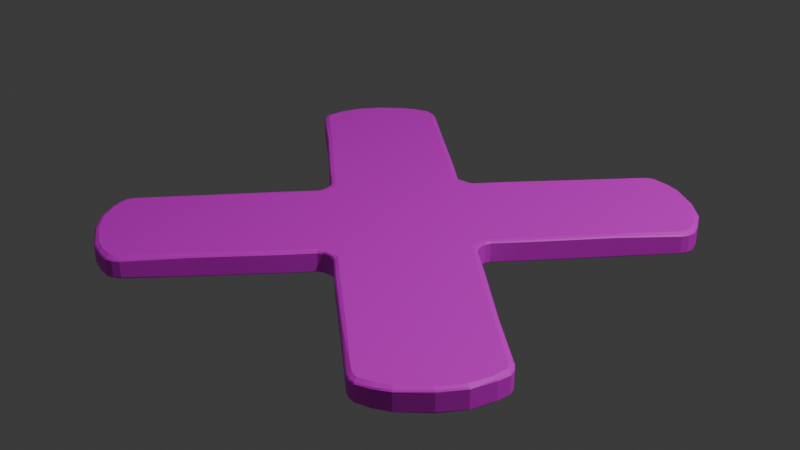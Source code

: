 # Source: Player1Tile.blend  (saved by Blender 5.2.44; exported with 4.5.12 LTS)
import bpy
from mathutils import Matrix  # noqa: F401  (used for matrix-valued properties, if any)

bpy.ops.wm.read_factory_settings(use_empty=True)
scene = bpy.context.scene
scene.name = 'Scene'

# ---- collections
col_collection = bpy.data.collections.new('Collection'); scene.collection.children.link(col_collection)

# ---- images (referenced by path relative to the original .blend; pixels are not part of the script)
import os
ASSET_DIR = os.environ.get("B2B_ASSET_DIR", "")  # directory of the original .blend (textures are referenced by path, not embedded)
HERE = os.path.dirname(os.path.abspath(__file__))  # packed textures are extracted next to this script under _unpacked/

def load_image(name, relpath, width, height, colorspace="sRGB"):
    """Load a texture the original file referenced (path relative to the .blend, or extracted next to this script)."""
    p = next((c for c in (os.path.join(HERE, relpath), os.path.join(ASSET_DIR, relpath)) if relpath and os.path.exists(c)), "")
    if p:
        img = bpy.data.images.load(p, check_existing=True)
        img.name = name
    else:  # same state as the original file: an image datablock whose file is absent (Cycles renders it pink)
        img = bpy.data.images.new(name, width, height)
        img.source = "FILE"
        img.filepath = "//" + (relpath or name)
    img.colorspace_settings.name = colorspace
    return img
img_x_texture = load_image('X-Texture', 'X-Texture.png', 1024, 1024, 'sRGB')

# ---- materials (node trees are filled in below, after node groups)
mat_material = bpy.data.materials.new('Material')

# ---- material node trees
mat_material.use_nodes = True; mat_material.node_tree.nodes.clear()
_N = mat_material.node_tree.nodes; _L = mat_material.node_tree.links
n0 = _N.new('ShaderNodeBsdfPrincipled'); n0.name = 'Principled BSDF'; n0.location = (-200, 100)
n1 = _N.new('ShaderNodeOutputMaterial'); n1.name = 'Material Output'; n1.location = (200, 100)
n2 = _N.new('ShaderNodeTexImage'); n2.name = 'Image Texture'; n2.location = (-567, 112)
n2.image = img_x_texture
_L.new(n0.outputs[0], n1.inputs[0])
_L.new(n2.outputs[0], n0.inputs[0])
n1.is_active_output = True

# ---- world
world_world = bpy.data.worlds.new('World'); scene.world = world_world
world_world.use_nodes = True; world_world.node_tree.nodes.clear()
_N = world_world.node_tree.nodes; _L = world_world.node_tree.links
n0 = _N.new('ShaderNodeOutputWorld'); n0.name = 'World Output'; n0.location = (200, 100)
n1 = _N.new('ShaderNodeBackground'); n1.name = 'Background'; n1.location = (-200, 100)
n1.inputs[0].default_value = (0.05088, 0.05088, 0.05088, 1.0)
_L.new(n1.outputs[0], n0.inputs[0])
n0.is_active_output = True
world_world.color = (0.05088, 0.05088, 0.05088)
world_world.sun_shadow_jitter_overblur = 0.0

# ---- lights
light_light = bpy.data.lights.new('Light', 'POINT')
light_light.energy = 1000.0
light_light.shadow_soft_size = 0.1

# ---- meshes
me_cube = bpy.data.meshes.new('Cube')
me_cube.from_pydata([(0.04256, 0.4484, 3.926e-08), (7.643e-16, 4.371e-09, -0.05), (0.3945, 0.7902, 6.914e-08), (0.1439, 0.551, 4.823e-08), (0.6349, 0.6507, -0.05), (0.4428, 0.5502, -0.05), (0.21, 0.319, -0.05), (0.04256, 0.4484, -0.03508), (0.04256, 0.4484, -0.02284), (0.04256, 0.4484, -0.01061), (0.3945, 0.7902, -0.03508), (0.3945, 0.7902, -0.02284), (0.3945, 0.7902, -0.01061), (0.1439, 0.551, -0.03508), (0.1439, 0.551, -0.02284), (0.1439, 0.551, -0.01061), (0.6981, 0.9863, 8.622e-08), (0.8724, 0.8735, 7.694e-08), (0.7658, 0.9579, 8.384e-08), (0.6981, 0.9863, -0.03158), (0.7658, 0.9579, -0.03348), (0.8724, 0.8736, -0.03548), (0.6981, 0.9863, -0.01934), (0.7658, 0.9579, -0.02124), (0.8724, 0.8735, -0.02325), (0.6981, 0.9863, -0.007109), (0.8724, 0.8735, -0.01101), (0.7658, 0.9579, -0.009005), (0.4269, 0.04283, 3.744e-09), (-7.296e-06, 0.4353, -0.01344), (-7.296e-06, 0.4353, -0.02568), (0.7764, 0.3943, 3.447e-08), (0.5338, 0.1472, 1.287e-08), (0.5325, 0.4584, -0.05), (0.2995, 0.2273, -0.05), (0.4269, 0.04283, -0.03671), (0.4269, 0.04283, -0.02447), (0.4269, 0.04283, -0.01224), (-7.296e-06, 0.4353, -0.03791), (-7.315e-06, 0.4353, 3.811e-08), (0.7764, 0.3943, -0.03671), (0.7764, 0.3943, -0.02447), (0.7764, 0.3943, -0.01224), (0.5338, 0.1472, -0.03671), (0.5338, 0.1472, -0.02447), (0.5338, 0.1472, -0.01224), (0.9868, 0.696, 6.094e-08), (0.9459, 0.7896, 6.969e-08), (0.9868, 0.696, -0.03379), (0.9459, 0.7896, -0.0345), (0.9868, 0.696, -0.02156), (0.9459, 0.7896, -0.02227), (0.9868, 0.696, -0.009323), (0.9459, 0.7896, -0.01003), (0.6409, 0.8449, -0.05), (0.6416, 1.0, 8.742e-08), (0.5837, 0.976, 8.533e-08), (0.6105, 0.993, 8.681e-08), (0.5837, 0.976, -0.03043), (0.6416, 1.0, -0.03043), (0.6105, 0.993, -0.03043), (0.5837, 0.976, -0.01819), (0.6416, 1.0, -0.01819), (0.6105, 0.993, -0.01819), (0.6416, 1.0, -0.005958), (0.5837, 0.976, -0.005958), (0.6105, 0.993, -0.005958), (0.8355, 0.6564, -0.05), (1.0, 0.6423, 5.627e-08), (0.9757, 0.5851, 5.127e-08), (0.9929, 0.6116, 5.359e-08), (0.9757, 0.5851, -0.03305), (1.0, 0.6423, -0.03305), (0.9929, 0.6116, -0.03305), (0.9757, 0.5851, -0.02081), (1.0, 0.6423, -0.02081), (0.9929, 0.6116, -0.02081), (1.0, 0.6423, -0.008576), (0.9757, 0.5851, -0.008576), (0.9929, 0.6116, -0.008576), (0.02101, 0.4371, -0.01203), (0.02101, 0.4371, -0.02426), (0.02101, 0.4371, 3.827e-08), (0.02101, 0.4371, -0.0365), (0.415, -7.404e-06, -6.409e-13), (0.415, -7.404e-06, -0.03671), (0.415, -7.405e-06, -0.02447), (0.415, -7.406e-06, -0.01224), (0.4169, 0.02286, 1.998e-09), (0.4169, 0.02286, -0.01224), (0.4169, 0.02286, -0.02447), (0.4169, 0.02286, -0.03671), (0.04256, 0.4484, -0.03942), (0.04645, 0.4442, -0.045), (0.3945, 0.7902, -0.03942), (0.3965, 0.7845, -0.045), (0.1439, 0.551, -0.03942), (0.1482, 0.5471, -0.045), (0.6981, 0.9863, -0.03593), (0.7029, 0.9804, -0.04164), (0.7658, 0.9579, -0.03782), (0.7631, 0.9526, -0.04338), (0.872, 0.8731, -0.03983), (0.8685, 0.8695, -0.04537), (0.4269, 0.04283, -0.04106), (0.4229, 0.04702, -0.04663), (0.7764, 0.3943, -0.04106), (0.7707, 0.3963, -0.04663), (0.5338, 0.1472, -0.04106), (0.5299, 0.1514, -0.04663), (-7.296e-06, 0.4353, -0.04225), (1.557e-05, 0.3525, -0.05), (4.395e-06, 0.4314, -0.04779), (0.9868, 0.696, -0.03814), (0.9809, 0.7006, -0.04381), (0.9459, 0.7896, -0.03885), (0.9401, 0.7882, -0.0444), (0.5837, 0.9756, -0.03477), (0.5874, 0.9716, -0.04035), (0.6416, 1.0, -0.03478), (0.6369, 0.9953, -0.04035), (0.6105, 0.993, -0.03478), (0.6101, 0.987, -0.04035), (0.9757, 0.5851, -0.0374), (0.9713, 0.5889, -0.04297), (1.0, 0.6423, -0.0374), (0.9953, 0.6376, -0.04297), (0.9929, 0.6116, -0.0374), (0.987, 0.6113, -0.04297), (0.02101, 0.4371, -0.04083), (0.02405, 0.4335, -0.04634), (0.3356, 1.537e-05, -0.05), (0.415, -7.404e-06, -0.04106), (0.4111, 4.229e-06, -0.04663), (0.4169, 0.02286, -0.04106), (0.4132, 0.02602, -0.04663), (0.1785, 0.4779, -0.05), (0.06074, 0.3684, -0.05), (0.398, 0.6889, -0.05), (0.7394, 0.8742, -0.05), (0.6899, 0.8996, -0.05), (0.8084, 0.8197, -0.05), (0.3447, 0.07084, -0.05), (0.4583, 0.1889, -0.05), (0.6742, 0.4067, -0.05), (0.8951, 0.7029, -0.05), (0.8631, 0.7617, -0.05), (0.02206, 0.35, -0.05), (0.6274, 0.9157, -0.05), (0.5807, 0.8748, -0.05), (0.655, 0.9158, -0.05), (0.8672, 0.5915, -0.05), (0.9098, 0.6388, -0.05), (0.9111, 0.6661, -0.05), (0.3331, 0.02414, -0.05), (0.1507, 0.5306, -0.05), (0.04593, 0.4282, -0.05), (0.399, 0.7681, -0.05), (0.7549, 0.9389, -0.05), (0.7019, 0.9637, -0.05), (0.8594, 0.8614, -0.05), (0.5128, 0.1565, -0.05), (0.4037, 0.04638, -0.05), (0.7541, 0.4, -0.05), (0.9296, 0.7812, -0.05), (0.9648, 0.7036, -0.05), (0.02338, 0.4173, -0.05), (6.61e-06, 0.4158, -0.05), (0.5939, 0.9589, -0.05), (0.6135, 0.9721, -0.05), (0.6366, 0.9791, -0.05), (0.9574, 0.5976, -0.05), (0.9708, 0.6169, -0.05), (0.9778, 0.6397, -0.05), (0.3936, 0.0252, -0.05), (0.3922, 7.01e-06, -0.05)], [], [(2, 12, 15, 3), (12, 11, 14, 15), (11, 10, 13, 14), (3, 15, 9, 0), (15, 14, 8, 9), (14, 13, 7, 8), (25, 16, 18, 27), (27, 18, 17, 26), (19, 22, 23, 20), (20, 23, 24, 21), (22, 25, 27, 23), (23, 27, 26, 24), (31, 32, 45, 42), (42, 45, 44, 41), (41, 44, 43, 40), (32, 28, 37, 45), (45, 37, 36, 44), (44, 36, 35, 43), (52, 53, 47, 46), (53, 26, 17, 47), (48, 49, 51, 50), (49, 21, 24, 51), (50, 51, 53, 52), (51, 24, 26, 53), (80, 81, 30, 29), (82, 80, 29, 39), (81, 83, 38, 30), (65, 56, 57, 66), (66, 57, 55, 64), (58, 61, 63, 60), (60, 63, 62, 59), (61, 65, 66, 63), (63, 66, 64, 62), (78, 79, 70, 69), (79, 77, 68, 70), (71, 73, 76, 74), (73, 72, 75, 76), (74, 76, 79, 78), (76, 75, 77, 79), (56, 65, 12, 2), (16, 25, 64, 55), (22, 19, 59, 62), (61, 58, 10, 11), (25, 22, 62, 64), (65, 61, 11, 12), (4, 33, 5), (69, 31, 42, 78), (46, 68, 77, 52), (50, 75, 72, 48), (74, 41, 40, 71), (52, 77, 75, 50), (78, 42, 41, 74), (8, 7, 83, 81), (0, 9, 80, 82), (9, 8, 81, 80), (88, 84, 87, 89), (90, 86, 85, 91), (89, 87, 86, 90), (37, 89, 90, 36), (36, 90, 91, 35), (28, 88, 89, 37), (5, 33, 34, 6), (34, 1, 6), (155, 156, 93, 97), (97, 93, 92, 96), (157, 155, 97, 95), (95, 97, 96, 94), (158, 159, 99, 101), (101, 99, 98, 100), (160, 158, 101, 103), (103, 101, 100, 102), (108, 104, 105, 109), (161, 162, 142, 143), (106, 108, 109, 107), (163, 161, 143, 144), (115, 113, 114, 116), (164, 165, 145, 146), (166, 167, 112, 130), (130, 112, 110, 129), (102, 115, 116, 103), (160, 164, 146, 141), (117, 121, 122, 118), (168, 169, 148, 149), (121, 119, 120, 122), (169, 170, 150, 148), (171, 172, 128, 124), (124, 128, 127, 123), (172, 173, 126, 128), (128, 126, 125, 127), (94, 117, 118, 95), (157, 168, 149, 138), (159, 170, 120, 99), (99, 120, 119, 98), (163, 171, 124, 107), (107, 124, 123, 106), (113, 125, 126, 114), (165, 173, 153, 145), (156, 166, 130, 93), (93, 130, 129, 92), (134, 132, 133, 135), (174, 175, 131, 154), (104, 134, 135, 105), (162, 174, 154, 142), (137, 136, 6, 1), (1, 111, 147, 137), (13, 96, 92, 7), (7, 92, 129, 83), (5, 6, 136, 138), (58, 117, 94, 10), (4, 5, 138, 149, 54), (10, 94, 96, 13), (140, 139, 141, 146, 145, 153, 67, 4, 54, 150), (98, 19, 20, 100), (19, 98, 119, 59), (100, 20, 21, 102), (115, 102, 21, 49), (142, 1, 34, 143), (1, 142, 154, 131), (43, 35, 104, 108), (35, 91, 134, 104), (33, 144, 143, 34), (4, 67, 151, 144, 33), (40, 43, 108, 106), (71, 40, 106, 123), (83, 129, 110, 38), (113, 115, 49, 48), (48, 72, 125, 113), (149, 148, 54), (117, 58, 60, 121), (121, 60, 59, 119), (148, 150, 54), (151, 67, 152), (123, 127, 73, 71), (127, 125, 72, 73), (152, 67, 153), (91, 85, 132, 134), (105, 135, 174, 162), (135, 133, 175, 174), (137, 147, 166, 156), (114, 126, 173, 165), (144, 151, 171, 163), (140, 150, 170, 159), (95, 118, 168, 157), (152, 153, 173, 172), (151, 152, 172, 171), (122, 120, 170, 169), (118, 122, 169, 168), (103, 116, 164, 160), (147, 111, 167, 166), (116, 114, 165, 164), (107, 109, 161, 163), (109, 105, 162, 161), (141, 139, 158, 160), (139, 140, 159, 158), (138, 136, 155, 157), (136, 137, 156, 155)])
_uv = me_cube.uv_layers.new(name='UVMap')
_uv.uv.foreach_set('vector', [6.314e-08, 0.3379, 0.008449, 0.3381, 0.01205, 0.618, 0.003283, 0.6182, 0.008449, 0.3381, 0.01816, 0.3382, 0.02216, 0.6179, 0.01205, 0.618, 0.01816, 0.3382, 0.02786, 0.3384, 0.03227, 0.6177, 0.02216, 0.6179, 0.003283, 0.6182, 0.01205, 0.618, 0.01365, 0.7405, 0.00491, 0.74, 0.01205, 0.618, 0.02216, 0.6179, 0.02406, 0.7414, 0.01365, 0.7405, 0.02216, 0.6179, 0.03227, 0.6177, 0.03492, 0.7424, 0.02406, 0.7414, 0.07387, 0.055, 0.07071, 0.05036, 0.1217, 0.0234, 0.1242, 0.02991, 0.1242, 0.02991, 0.1217, 0.0234, 0.2228, 4.274e-08, 0.2237, 0.008411, 0.08421, 0.07015, 0.07916, 0.06273, 0.1275, 0.0385, 0.1306, 0.0468, 0.1306, 0.0468, 0.1275, 0.0385, 0.2247, 0.01755, 0.2256, 0.02647, 0.07916, 0.06273, 0.07387, 0.055, 0.1242, 0.02991, 0.1275, 0.0385, 0.1275, 0.0385, 0.1242, 0.02991, 0.2237, 0.008411, 0.2247, 0.01755, 0.4995, 0.3029, 0.5397, 0.5805, 0.5297, 0.5819, 0.4899, 0.3046, 0.4899, 0.3046, 0.5297, 0.5819, 0.5198, 0.5833, 0.4803, 0.3063, 0.4803, 0.3063, 0.5198, 0.5833, 0.5098, 0.5847, 0.4707, 0.3079, 0.5397, 0.5805, 0.5575, 0.7045, 0.5478, 0.7067, 0.5297, 0.5819, 0.5297, 0.5819, 0.5478, 0.7067, 0.5377, 0.7092, 0.5198, 0.5833, 0.5198, 0.5833, 0.5377, 0.7092, 0.5272, 0.7119, 0.5098, 0.5847, 0.3814, 0.02979, 0.3078, 0.00847, 0.3089, 0.0008429, 0.3844, 0.02307, 0.3078, 0.00847, 0.2237, 0.008411, 0.2228, 4.274e-08, 0.3089, 0.0008429, 0.3741, 0.04644, 0.3052, 0.02626, 0.3065, 0.01751, 0.3777, 0.03827, 0.3052, 0.02626, 0.2256, 0.02647, 0.2247, 0.01755, 0.3065, 0.01751, 0.3777, 0.03827, 0.3065, 0.01751, 0.3078, 0.00847, 0.3814, 0.02979, 0.3065, 0.01751, 0.2247, 0.01755, 0.2237, 0.008411, 0.3078, 0.00847, 0.01226, 0.7602, 0.02211, 0.762, 0.01909, 0.7786, 0.01002, 0.7765, 0.002918, 0.7588, 0.01226, 0.7602, 0.01002, 0.7765, 5.358e-08, 0.7746, 0.02211, 0.762, 0.03242, 0.7642, 0.02801, 0.7813, 0.01909, 0.7786, 0.01623, 0.1312, 0.01139, 0.1302, 0.02011, 0.1037, 0.02471, 0.1059, 0.02471, 0.1059, 0.02011, 0.1037, 0.03528, 0.08079, 0.03895, 0.08399, 0.03498, 0.1353, 0.02582, 0.1333, 0.03352, 0.1101, 0.0416, 0.1138, 0.0416, 0.1138, 0.03352, 0.1101, 0.04612, 0.08998, 0.05275, 0.09543, 0.02582, 0.1333, 0.01623, 0.1312, 0.02471, 0.1059, 0.03352, 0.1101, 0.03352, 0.1101, 0.02471, 0.1059, 0.03895, 0.08399, 0.04612, 0.08998, 0.4488, 0.0933, 0.4363, 0.06998, 0.4423, 0.06568, 0.4555, 0.09074, 0.4363, 0.06998, 0.4189, 0.05109, 0.4233, 0.04563, 0.4423, 0.06568, 0.431, 0.1004, 0.4212, 0.08044, 0.4283, 0.07554, 0.4397, 0.09696, 0.4212, 0.08044, 0.4073, 0.06475, 0.4129, 0.05818, 0.4283, 0.07554, 0.4397, 0.09696, 0.4283, 0.07554, 0.4363, 0.06998, 0.4488, 0.0933, 0.4283, 0.07554, 0.4129, 0.05818, 0.4189, 0.05109, 0.4363, 0.06998, 0.01139, 0.1302, 0.01623, 0.1312, 0.008449, 0.3381, 6.314e-08, 0.3379, 0.07071, 0.05036, 0.07387, 0.055, 0.03895, 0.08399, 0.03528, 0.08079, 0.07916, 0.06273, 0.08421, 0.07015, 0.05275, 0.09543, 0.04612, 0.08998, 0.02582, 0.1333, 0.03498, 0.1353, 0.02786, 0.3384, 0.01816, 0.3382, 0.07387, 0.055, 0.07916, 0.06273, 0.04612, 0.08998, 0.03895, 0.08399, 0.01623, 0.1312, 0.02582, 0.1333, 0.01816, 0.3382, 0.008449, 0.3381, 0.2394, 0.2696, 0.3049, 0.4292, 0.2012, 0.4369, 0.4555, 0.09074, 0.4995, 0.3029, 0.4899, 0.3046, 0.4488, 0.0933, 0.3844, 0.02307, 0.4233, 0.04563, 0.4189, 0.05109, 0.3814, 0.02979, 0.3777, 0.03827, 0.4129, 0.05818, 0.4073, 0.06475, 0.3741, 0.04644, 0.4397, 0.09696, 0.4803, 0.3063, 0.4707, 0.3079, 0.431, 0.1004, 0.3814, 0.02979, 0.4189, 0.05109, 0.4129, 0.05818, 0.3777, 0.03827, 0.4488, 0.0933, 0.4899, 0.3046, 0.4803, 0.3063, 0.4397, 0.09696, 0.02406, 0.7414, 0.03492, 0.7424, 0.03242, 0.7642, 0.02211, 0.762, 0.00491, 0.74, 0.01365, 0.7405, 0.01226, 0.7602, 0.002918, 0.7588, 0.01365, 0.7405, 0.02406, 0.7414, 0.02211, 0.762, 0.01226, 0.7602, 0.5619, 0.7211, 0.5676, 0.7373, 0.559, 0.7405, 0.5528, 0.724, 0.5434, 0.7272, 0.5504, 0.7439, 0.5421, 0.7478, 0.5336, 0.7309, 0.5528, 0.724, 0.559, 0.7405, 0.5504, 0.7439, 0.5434, 0.7272, 0.5478, 0.7067, 0.5528, 0.724, 0.5434, 0.7272, 0.5377, 0.7092, 0.5377, 0.7092, 0.5434, 0.7272, 0.5336, 0.7309, 0.5272, 0.7119, 0.5575, 0.7045, 0.5619, 0.7211, 0.5528, 0.724, 0.5478, 0.7067, 0.2012, 0.4369, 0.3049, 0.4292, 0.3288, 0.6949, 0.221, 0.7034, 0.3288, 0.6949, 0.3134, 1.0, 0.221, 0.7034, 0.0544, 0.6249, 0.05753, 0.752, 0.04608, 0.7426, 0.04234, 0.6172, 0.04234, 0.6172, 0.04608, 0.7426, 0.03883, 0.7427, 0.03581, 0.6176, 0.0488, 0.3482, 0.0544, 0.6249, 0.04234, 0.6172, 0.03745, 0.3405, 0.03745, 0.3405, 0.04234, 0.6172, 0.03581, 0.6176, 0.03131, 0.3385, 0.138, 0.06647, 0.1016, 0.08359, 0.0924, 0.07443, 0.1339, 0.05508, 0.1339, 0.05508, 0.0924, 0.07443, 0.08597, 0.07273, 0.1317, 0.04973, 0.2268, 0.04428, 0.138, 0.06647, 0.1339, 0.05508, 0.2265, 0.03499, 0.2265, 0.03499, 0.1339, 0.05508, 0.1317, 0.04973, 0.226, 0.02964, 0.5062, 0.5852, 0.5234, 0.7128, 0.5162, 0.7136, 0.4996, 0.5859, 0.4875, 0.5945, 0.5053, 0.7267, 0.4555, 0.7487, 0.4386, 0.6133, 0.4673, 0.3085, 0.5062, 0.5852, 0.4996, 0.5859, 0.4616, 0.3116, 0.4513, 0.3206, 0.4875, 0.5945, 0.4386, 0.6133, 0.409, 0.3679, 0.3047, 0.02937, 0.3729, 0.04928, 0.367, 0.05224, 0.3026, 0.03474, 0.3014, 0.04428, 0.358, 0.06018, 0.3277, 0.09775, 0.282, 0.08844, 0.05483, 0.7731, 0.04638, 0.7902, 0.03593, 0.7844, 0.04253, 0.7652, 0.04253, 0.7652, 0.03593, 0.7844, 0.0312, 0.7824, 0.03611, 0.7652, 0.226, 0.02964, 0.3047, 0.02937, 0.3026, 0.03474, 0.2265, 0.03499, 0.2268, 0.04428, 0.3014, 0.04428, 0.282, 0.08844, 0.2261, 0.09145, 0.03817, 0.136, 0.0443, 0.115, 0.04837, 0.1187, 0.04377, 0.1367, 0.05554, 0.1404, 0.05862, 0.1249, 0.0928, 0.1443, 0.09128, 0.1884, 0.0443, 0.115, 0.05504, 0.09739, 0.05678, 0.1028, 0.04837, 0.1187, 0.05862, 0.1249, 0.06583, 0.111, 0.1055, 0.1299, 0.0928, 0.1443, 0.4108, 0.1083, 0.4054, 0.09352, 0.4153, 0.08636, 0.4224, 0.1032, 0.4224, 0.1032, 0.4153, 0.08636, 0.4187, 0.08211, 0.4279, 0.1014, 0.4054, 0.09352, 0.3961, 0.08121, 0.4047, 0.07255, 0.4153, 0.08636, 0.4153, 0.08636, 0.4047, 0.07255, 0.4055, 0.067, 0.4187, 0.08211, 0.03131, 0.3385, 0.03817, 0.136, 0.04377, 0.1367, 0.03745, 0.3405, 0.0488, 0.3482, 0.05554, 0.1404, 0.09128, 0.1884, 0.09394, 0.3915, 0.1016, 0.08359, 0.06583, 0.111, 0.05678, 0.1028, 0.0924, 0.07443, 0.0924, 0.07443, 0.05678, 0.1028, 0.05504, 0.09739, 0.08597, 0.07273, 0.4513, 0.3206, 0.4108, 0.1083, 0.4224, 0.1032, 0.4616, 0.3116, 0.4616, 0.3116, 0.4224, 0.1032, 0.4279, 0.1014, 0.4673, 0.3085, 0.3729, 0.04928, 0.4055, 0.067, 0.4047, 0.07255, 0.367, 0.05224, 0.358, 0.06018, 0.3961, 0.08121, 0.3546, 0.1054, 0.3277, 0.09775, 0.05753, 0.752, 0.05483, 0.7731, 0.04253, 0.7652, 0.04608, 0.7426, 0.04608, 0.7426, 0.04253, 0.7652, 0.03611, 0.7652, 0.03883, 0.7427, 0.5301, 0.7323, 0.5391, 0.7493, 0.5347, 0.752, 0.5237, 0.7333, 0.5113, 0.7452, 0.5237, 0.7612, 0.4927, 0.793, 0.4772, 0.7813, 0.5234, 0.7128, 0.5301, 0.7323, 0.5237, 0.7333, 0.5162, 0.7136, 0.5053, 0.7267, 0.5113, 0.7452, 0.4772, 0.7813, 0.4555, 0.7487, 0.1066, 0.7722, 0.1022, 0.6371, 0.221, 0.7034, 0.3134, 1.0, 0.3134, 1.0, 0.08704, 0.8194, 0.09933, 0.8064, 0.1066, 0.7722, 0.03227, 0.6177, 0.03581, 0.6176, 0.03883, 0.7427, 0.03492, 0.7424, 0.03492, 0.7424, 0.03883, 0.7427, 0.03611, 0.7652, 0.03242, 0.7642, 0.2012, 0.4369, 0.221, 0.7034, 0.1022, 0.6371, 0.09394, 0.3915, 0.03498, 0.1353, 0.03817, 0.136, 0.03131, 0.3385, 0.02786, 0.3384, 0.2394, 0.2696, 0.2012, 0.4369, 0.09394, 0.3915, 0.09128, 0.1884, 0.1364, 0.1706, 0.02786, 0.3384, 0.03131, 0.3385, 0.03581, 0.6176, 0.03227, 0.6177, 0.13, 0.1189, 0.1658, 0.1039, 0.2261, 0.09145, 0.282, 0.08844, 0.3277, 0.09775, 0.3546, 0.1054, 0.3267, 0.1513, 0.2394, 0.2696, 0.1364, 0.1706, 0.1055, 0.1299, 0.08597, 0.07273, 0.08421, 0.07015, 0.1306, 0.0468, 0.1317, 0.04973, 0.08421, 0.07015, 0.08597, 0.07273, 0.05504, 0.09739, 0.05275, 0.09543, 0.1317, 0.04973, 0.1306, 0.0468, 0.2256, 0.02647, 0.226, 0.02964, 0.3047, 0.02937, 0.226, 0.02964, 0.2256, 0.02647, 0.3052, 0.02626, 0.4555, 0.7487, 0.3134, 1.0, 0.3288, 0.6949, 0.4386, 0.6133, 0.3134, 1.0, 0.4555, 0.7487, 0.4772, 0.7813, 0.4927, 0.793, 0.5098, 0.5847, 0.5272, 0.7119, 0.5234, 0.7128, 0.5062, 0.5852, 0.5272, 0.7119, 0.5336, 0.7309, 0.5301, 0.7323, 0.5234, 0.7128, 0.3049, 0.4292, 0.409, 0.3679, 0.4386, 0.6133, 0.3288, 0.6949, 0.2394, 0.2696, 0.3267, 0.1513, 0.3776, 0.1622, 0.409, 0.3679, 0.3049, 0.4292, 0.4707, 0.3079, 0.5098, 0.5847, 0.5062, 0.5852, 0.4673, 0.3085, 0.431, 0.1004, 0.4707, 0.3079, 0.4673, 0.3085, 0.4279, 0.1014, 0.03242, 0.7642, 0.03611, 0.7652, 0.0312, 0.7824, 0.02801, 0.7813, 0.3729, 0.04928, 0.3047, 0.02937, 0.3052, 0.02626, 0.3741, 0.04644, 0.3741, 0.04644, 0.4073, 0.06475, 0.4055, 0.067, 0.3729, 0.04928, 0.09128, 0.1884, 0.0928, 0.1443, 0.1364, 0.1706, 0.03817, 0.136, 0.03498, 0.1353, 0.0416, 0.1138, 0.0443, 0.115, 0.0443, 0.115, 0.0416, 0.1138, 0.05275, 0.09543, 0.05504, 0.09739, 0.0928, 0.1443, 0.1055, 0.1299, 0.1364, 0.1706, 0.3776, 0.1622, 0.3267, 0.1513, 0.3689, 0.1177, 0.4279, 0.1014, 0.4187, 0.08211, 0.4212, 0.08044, 0.431, 0.1004, 0.4187, 0.08211, 0.4055, 0.067, 0.4073, 0.06475, 0.4212, 0.08044, 0.3689, 0.1177, 0.3267, 0.1513, 0.3546, 0.1054, 0.5336, 0.7309, 0.5421, 0.7478, 0.5391, 0.7493, 0.5301, 0.7323, 0.5162, 0.7136, 0.5237, 0.7333, 0.5113, 0.7452, 0.5053, 0.7267, 0.5237, 0.7333, 0.5347, 0.752, 0.5237, 0.7612, 0.5113, 0.7452, 0.1066, 0.7722, 0.09933, 0.8064, 0.05483, 0.7731, 0.05753, 0.752, 0.367, 0.05224, 0.4047, 0.07255, 0.3961, 0.08121, 0.358, 0.06018, 0.409, 0.3679, 0.3776, 0.1622, 0.4108, 0.1083, 0.4513, 0.3206, 0.13, 0.1189, 0.1055, 0.1299, 0.06583, 0.111, 0.1016, 0.08359, 0.03745, 0.3405, 0.04377, 0.1367, 0.05554, 0.1404, 0.0488, 0.3482, 0.3689, 0.1177, 0.3546, 0.1054, 0.3961, 0.08121, 0.4054, 0.09352, 0.3776, 0.1622, 0.3689, 0.1177, 0.4054, 0.09352, 0.4108, 0.1083, 0.04837, 0.1187, 0.05678, 0.1028, 0.06583, 0.111, 0.05862, 0.1249, 0.04377, 0.1367, 0.04837, 0.1187, 0.05862, 0.1249, 0.05554, 0.1404, 0.2265, 0.03499, 0.3026, 0.03474, 0.3014, 0.04428, 0.2268, 0.04428, 0.09933, 0.8064, 0.08704, 0.8194, 0.04638, 0.7902, 0.05483, 0.7731, 0.3026, 0.03474, 0.367, 0.05224, 0.358, 0.06018, 0.3014, 0.04428, 0.4616, 0.3116, 0.4996, 0.5859, 0.4875, 0.5945, 0.4513, 0.3206, 0.4996, 0.5859, 0.5162, 0.7136, 0.5053, 0.7267, 0.4875, 0.5945, 0.2261, 0.09145, 0.1658, 0.1039, 0.138, 0.06647, 0.2268, 0.04428, 0.1658, 0.1039, 0.13, 0.1189, 0.1016, 0.08359, 0.138, 0.06647, 0.09394, 0.3915, 0.1022, 0.6371, 0.0544, 0.6249, 0.0488, 0.3482, 0.1022, 0.6371, 0.1066, 0.7722, 0.05753, 0.752, 0.0544, 0.6249])
me_cube.materials.append(mat_material)
me_cube.use_paint_bone_selection = False
me_cube.use_paint_mask = True
me_cube.update()

# ---- objects
ob_light = bpy.data.objects.new('Light', light_light)
ob_x_tile = bpy.data.objects.new('X-Tile', me_cube)

# ---- transforms, parenting, visibility, modifiers, constraints
ob_light.location = (4.076, 1.005, 5.904)
ob_light.rotation_euler = (0.6503, 0.05522, 1.866)
ob_light.lock_rotations_4d = False
ob_light.empty_display_type = 'ARROWS'
ob_light.color = (0.0, 0.0, 0.0, 0.0)
ob_light.lineart.crease_threshold = 0.0
ob_x_tile.location = (0.0, 0.0, 0.0)
ob_x_tile.rotation_euler = (0.0, 6.283, -6.283)
_m = ob_x_tile.modifiers.new('Mirror', 'MIRROR')
_m.use_axis = (True, True, True)

# ---- collection membership
col_collection.objects.link(ob_light)
col_collection.objects.link(ob_x_tile)

# ---- scene / render settings (as saved in the file)
scene.frame_start = 0; scene.frame_end = 120; scene.frame_set(91)
scene.render.engine = 'BLENDER_EEVEE_NEXT'
scene.render.fps = 60
scene.render.bake_bias = 0.0
scene.render.bake_samples = 0
scene.cycles.sampling_pattern = 'TABULATED_SOBOL'
scene.eevee.use_volume_custom_range = False
scene.eevee.fast_gi_thickness_far = 0.0
bpy.context.view_layer.update()

# ---- added for rendering (the .blend has no active camera): camera
cam_auto = bpy.data.cameras.new('AutoCamera')
cam_auto.lens = 50.0
cam_auto.sensor_width = 36.0
cam_auto.clip_end = 1000.0
ob_auto_camera = bpy.data.objects.new('AutoCamera', cam_auto)
scene.collection.objects.link(ob_auto_camera)
ob_auto_camera.location = (2.61857, -3.14228, 2.09485)
ob_auto_camera.rotation_euler = (1.09748, -7.21219e-08, 0.694738)
scene.camera = ob_auto_camera
bpy.context.view_layer.update()
